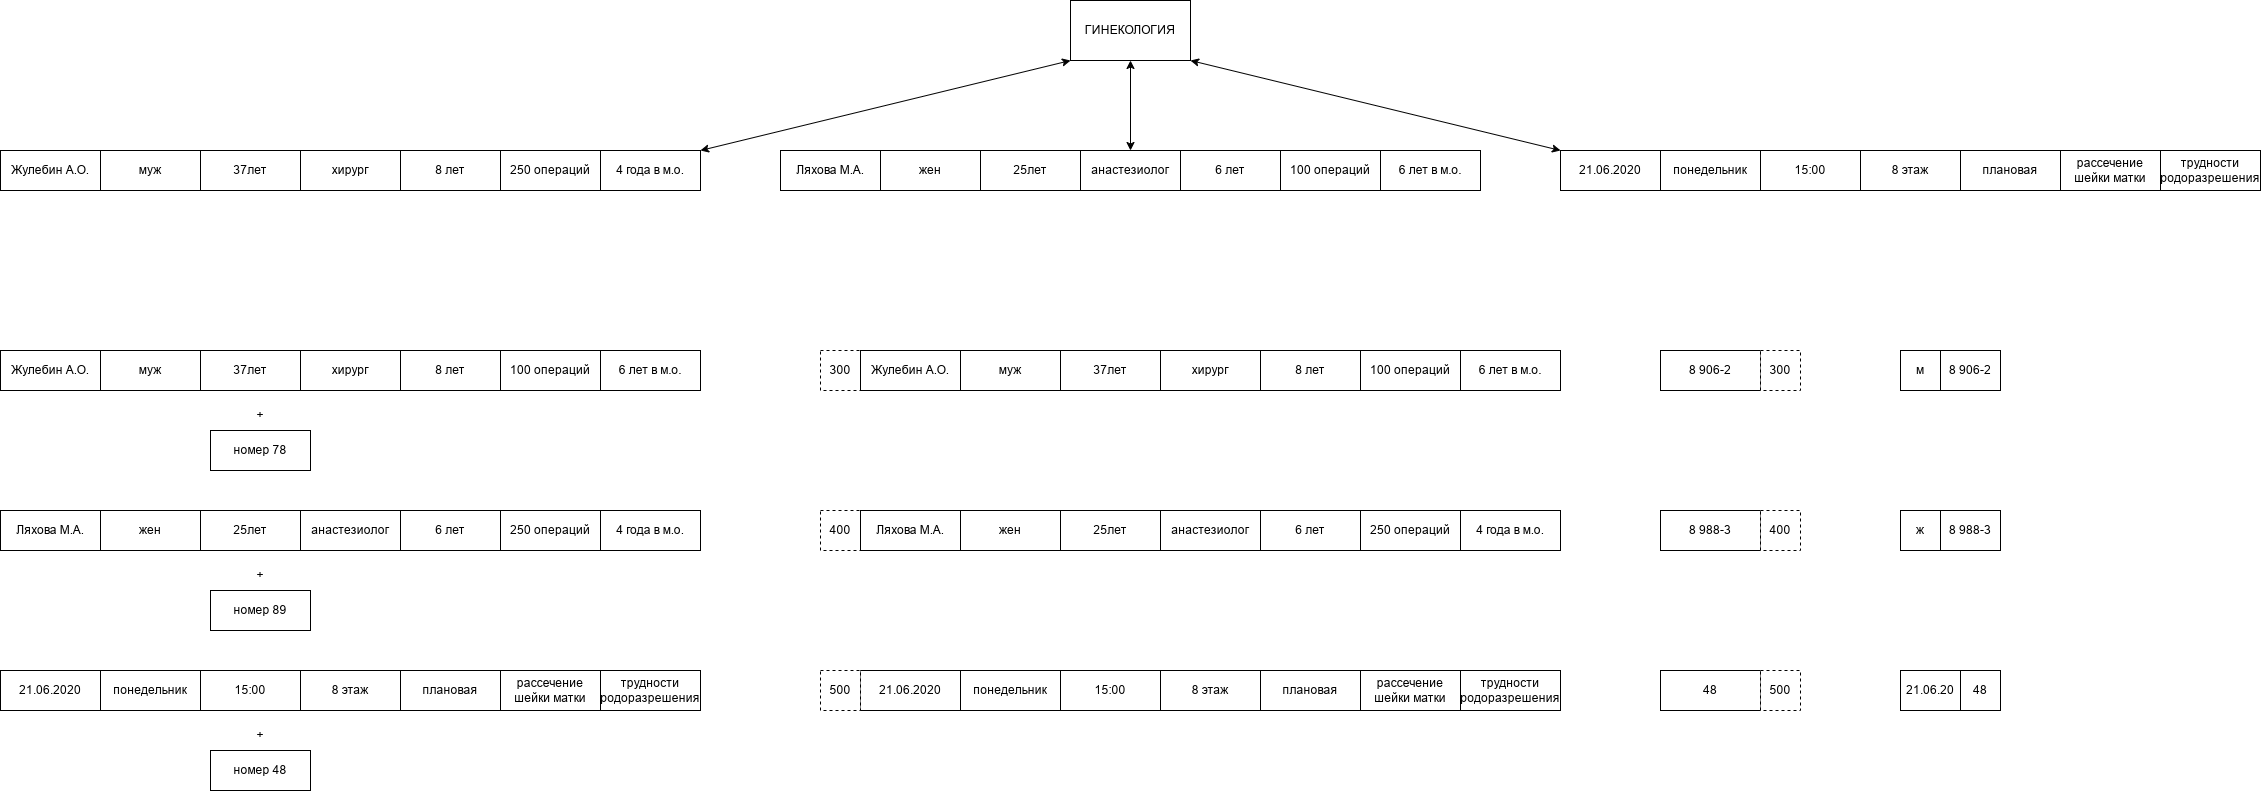

The diagram above was exported from draw.io. Its source (the exported page's mxGraphModel, read from the mxfile embedded in the PNG):
<mxGraphModel dx="2307" dy="778" grid="1" gridSize="10" guides="1" tooltips="1" connect="1" arrows="1" fold="1" page="1" pageScale="1" pageWidth="827" pageHeight="1169" math="0" shadow="0">
  <root>
    <mxCell id="0" />
    <mxCell id="1" parent="0" />
    <mxCell id="THXUie6xX-S9xYlLjbDB-1" parent="1" style="rounded=0;whiteSpace=wrap;html=1;" value="ГИНЕКОЛОГИЯ" vertex="1">
      <mxGeometry height="60" width="120" x="570" y="10" as="geometry" />
    </mxCell>
    <mxCell id="THXUie6xX-S9xYlLjbDB-6" parent="1" style="rounded=0;whiteSpace=wrap;html=1;" value="250 операций" vertex="1">
      <mxGeometry height="40" width="100" y="160" as="geometry" />
    </mxCell>
    <mxCell id="THXUie6xX-S9xYlLjbDB-8" parent="1" style="rounded=0;whiteSpace=wrap;html=1;" value="8 лет" vertex="1">
      <mxGeometry height="40" width="100" x="-100" y="160" as="geometry" />
    </mxCell>
    <mxCell id="THXUie6xX-S9xYlLjbDB-9" parent="1" style="rounded=0;whiteSpace=wrap;html=1;" value="хирург" vertex="1">
      <mxGeometry height="40" width="100" x="-200" y="160" as="geometry" />
    </mxCell>
    <mxCell id="THXUie6xX-S9xYlLjbDB-10" parent="1" style="rounded=0;whiteSpace=wrap;html=1;" value="4 года в м.о." vertex="1">
      <mxGeometry height="40" width="100" x="100" y="160" as="geometry" />
    </mxCell>
    <mxCell id="THXUie6xX-S9xYlLjbDB-11" parent="1" style="rounded=0;whiteSpace=wrap;html=1;" value="муж" vertex="1">
      <mxGeometry height="40" width="100" x="-400" y="160" as="geometry" />
    </mxCell>
    <mxCell id="THXUie6xX-S9xYlLjbDB-12" parent="1" style="rounded=0;whiteSpace=wrap;html=1;" value="Жулебин А.О." vertex="1">
      <mxGeometry height="40" width="100" x="-500" y="160" as="geometry" />
    </mxCell>
    <mxCell id="THXUie6xX-S9xYlLjbDB-13" parent="1" style="rounded=0;whiteSpace=wrap;html=1;" value="37лет" vertex="1">
      <mxGeometry height="40" width="100" x="-300" y="160" as="geometry" />
    </mxCell>
    <mxCell id="THXUie6xX-S9xYlLjbDB-14" parent="1" style="rounded=0;whiteSpace=wrap;html=1;" value="100 операций" vertex="1">
      <mxGeometry height="40" width="100" x="780" y="160" as="geometry" />
    </mxCell>
    <mxCell id="THXUie6xX-S9xYlLjbDB-15" parent="1" style="rounded=0;whiteSpace=wrap;html=1;" value="анастезиолог" vertex="1">
      <mxGeometry height="40" width="100" x="580" y="160" as="geometry" />
    </mxCell>
    <mxCell id="THXUie6xX-S9xYlLjbDB-16" parent="1" style="rounded=0;whiteSpace=wrap;html=1;" value="6 лет" vertex="1">
      <mxGeometry height="40" width="100" x="680" y="160" as="geometry" />
    </mxCell>
    <mxCell id="THXUie6xX-S9xYlLjbDB-17" parent="1" style="rounded=0;whiteSpace=wrap;html=1;" value="6 лет в м.о." vertex="1">
      <mxGeometry height="40" width="100" x="880" y="160" as="geometry" />
    </mxCell>
    <mxCell id="THXUie6xX-S9xYlLjbDB-18" parent="1" style="rounded=0;whiteSpace=wrap;html=1;" value="жен" vertex="1">
      <mxGeometry height="40" width="100" x="380" y="160" as="geometry" />
    </mxCell>
    <mxCell id="THXUie6xX-S9xYlLjbDB-19" parent="1" style="rounded=0;whiteSpace=wrap;html=1;" value="Ляхова М.А." vertex="1">
      <mxGeometry height="40" width="100" x="280" y="160" as="geometry" />
    </mxCell>
    <mxCell id="THXUie6xX-S9xYlLjbDB-20" parent="1" style="rounded=0;whiteSpace=wrap;html=1;" value="25лет" vertex="1">
      <mxGeometry height="40" width="100" x="480" y="160" as="geometry" />
    </mxCell>
    <mxCell id="THXUie6xX-S9xYlLjbDB-21" parent="1" style="rounded=0;whiteSpace=wrap;html=1;" value="рассечение шейки матки" vertex="1">
      <mxGeometry height="40" width="100" x="1560" y="160" as="geometry" />
    </mxCell>
    <mxCell id="THXUie6xX-S9xYlLjbDB-22" parent="1" style="rounded=0;whiteSpace=wrap;html=1;" value="плановая" vertex="1">
      <mxGeometry height="40" width="100" x="1460" y="160" as="geometry" />
    </mxCell>
    <mxCell id="THXUie6xX-S9xYlLjbDB-23" parent="1" style="rounded=0;whiteSpace=wrap;html=1;" value="8 этаж" vertex="1">
      <mxGeometry height="40" width="100" x="1360" y="160" as="geometry" />
    </mxCell>
    <mxCell id="THXUie6xX-S9xYlLjbDB-24" parent="1" style="rounded=0;whiteSpace=wrap;html=1;" value="трудности&lt;div&gt;родоразрешения&lt;/div&gt;" vertex="1">
      <mxGeometry height="40" width="100" x="1660" y="160" as="geometry" />
    </mxCell>
    <mxCell id="THXUie6xX-S9xYlLjbDB-25" parent="1" style="rounded=0;whiteSpace=wrap;html=1;" value="понедельник" vertex="1">
      <mxGeometry height="40" width="100" x="1160" y="160" as="geometry" />
    </mxCell>
    <mxCell id="THXUie6xX-S9xYlLjbDB-26" parent="1" style="rounded=0;whiteSpace=wrap;html=1;" value="21.06.2020" vertex="1">
      <mxGeometry height="40" width="100" x="1060" y="160" as="geometry" />
    </mxCell>
    <mxCell id="THXUie6xX-S9xYlLjbDB-27" parent="1" style="rounded=0;whiteSpace=wrap;html=1;" value="15:00" vertex="1">
      <mxGeometry height="40" width="100" x="1260" y="160" as="geometry" />
    </mxCell>
    <mxCell id="THXUie6xX-S9xYlLjbDB-28" parent="1" style="rounded=0;whiteSpace=wrap;html=1;" value="100 операций" vertex="1">
      <mxGeometry height="40" width="100" y="360" as="geometry" />
    </mxCell>
    <mxCell id="THXUie6xX-S9xYlLjbDB-29" parent="1" style="rounded=0;whiteSpace=wrap;html=1;" value="8 лет" vertex="1">
      <mxGeometry height="40" width="100" x="-100" y="360" as="geometry" />
    </mxCell>
    <mxCell id="THXUie6xX-S9xYlLjbDB-30" parent="1" style="rounded=0;whiteSpace=wrap;html=1;" value="хирург" vertex="1">
      <mxGeometry height="40" width="100" x="-200" y="360" as="geometry" />
    </mxCell>
    <mxCell id="THXUie6xX-S9xYlLjbDB-31" parent="1" style="rounded=0;whiteSpace=wrap;html=1;" value="6 лет в м.о." vertex="1">
      <mxGeometry height="40" width="100" x="100" y="360" as="geometry" />
    </mxCell>
    <mxCell id="THXUie6xX-S9xYlLjbDB-32" parent="1" style="rounded=0;whiteSpace=wrap;html=1;" value="муж" vertex="1">
      <mxGeometry height="40" width="100" x="-400" y="360" as="geometry" />
    </mxCell>
    <mxCell id="THXUie6xX-S9xYlLjbDB-33" parent="1" style="rounded=0;whiteSpace=wrap;html=1;" value="Жулебин А.О." vertex="1">
      <mxGeometry height="40" width="100" x="-500" y="360" as="geometry" />
    </mxCell>
    <mxCell id="THXUie6xX-S9xYlLjbDB-34" parent="1" style="rounded=0;whiteSpace=wrap;html=1;" value="37лет" vertex="1">
      <mxGeometry height="40" width="100" x="-300" y="360" as="geometry" />
    </mxCell>
    <mxCell id="THXUie6xX-S9xYlLjbDB-35" parent="1" style="text;html=1;whiteSpace=wrap;strokeColor=none;fillColor=none;align=center;verticalAlign=middle;rounded=0;" value="+" vertex="1">
      <mxGeometry height="30" width="60" x="-270" y="410" as="geometry" />
    </mxCell>
    <mxCell id="THXUie6xX-S9xYlLjbDB-37" parent="1" style="rounded=0;whiteSpace=wrap;html=1;" value="номер 78" vertex="1">
      <mxGeometry height="40" width="100" x="-290" y="440" as="geometry" />
    </mxCell>
    <mxCell id="THXUie6xX-S9xYlLjbDB-38" parent="1" style="rounded=0;whiteSpace=wrap;html=1;" value="100 операций" vertex="1">
      <mxGeometry height="40" width="100" x="860" y="360" as="geometry" />
    </mxCell>
    <mxCell id="THXUie6xX-S9xYlLjbDB-39" parent="1" style="rounded=0;whiteSpace=wrap;html=1;" value="8 лет" vertex="1">
      <mxGeometry height="40" width="100" x="760" y="360" as="geometry" />
    </mxCell>
    <mxCell id="THXUie6xX-S9xYlLjbDB-40" parent="1" style="rounded=0;whiteSpace=wrap;html=1;" value="хирург" vertex="1">
      <mxGeometry height="40" width="100" x="660" y="360" as="geometry" />
    </mxCell>
    <mxCell id="THXUie6xX-S9xYlLjbDB-41" parent="1" style="rounded=0;whiteSpace=wrap;html=1;dashed=1;" value="300" vertex="1">
      <mxGeometry height="40" width="40" x="320" y="360" as="geometry" />
    </mxCell>
    <mxCell id="THXUie6xX-S9xYlLjbDB-42" parent="1" style="rounded=0;whiteSpace=wrap;html=1;" value="муж" vertex="1">
      <mxGeometry height="40" width="100" x="460" y="360" as="geometry" />
    </mxCell>
    <mxCell id="THXUie6xX-S9xYlLjbDB-43" parent="1" style="rounded=0;whiteSpace=wrap;html=1;" value="Жулебин А.О." vertex="1">
      <mxGeometry height="40" width="100" x="360" y="360" as="geometry" />
    </mxCell>
    <mxCell id="THXUie6xX-S9xYlLjbDB-44" parent="1" style="rounded=0;whiteSpace=wrap;html=1;" value="37лет" vertex="1">
      <mxGeometry height="40" width="100" x="560" y="360" as="geometry" />
    </mxCell>
    <mxCell id="THXUie6xX-S9xYlLjbDB-45" parent="1" style="rounded=0;whiteSpace=wrap;html=1;" value="8 906-2" vertex="1">
      <mxGeometry height="40" width="100" x="1160" y="360" as="geometry" />
    </mxCell>
    <mxCell id="THXUie6xX-S9xYlLjbDB-46" parent="1" style="rounded=0;whiteSpace=wrap;html=1;dashed=1;" value="300" vertex="1">
      <mxGeometry height="40" width="40" x="1260" y="360" as="geometry" />
    </mxCell>
    <mxCell id="THXUie6xX-S9xYlLjbDB-47" parent="1" style="rounded=0;whiteSpace=wrap;html=1;" value="250 операций" vertex="1">
      <mxGeometry height="40" width="100" y="520" as="geometry" />
    </mxCell>
    <mxCell id="THXUie6xX-S9xYlLjbDB-48" parent="1" style="rounded=0;whiteSpace=wrap;html=1;" value="анастезиолог" vertex="1">
      <mxGeometry height="40" width="100" x="-200" y="520" as="geometry" />
    </mxCell>
    <mxCell id="THXUie6xX-S9xYlLjbDB-49" parent="1" style="rounded=0;whiteSpace=wrap;html=1;" value="6 лет" vertex="1">
      <mxGeometry height="40" width="100" x="-100" y="520" as="geometry" />
    </mxCell>
    <mxCell id="THXUie6xX-S9xYlLjbDB-50" parent="1" style="rounded=0;whiteSpace=wrap;html=1;" value="4 года в м.о." vertex="1">
      <mxGeometry height="40" width="100" x="100" y="520" as="geometry" />
    </mxCell>
    <mxCell id="THXUie6xX-S9xYlLjbDB-51" parent="1" style="rounded=0;whiteSpace=wrap;html=1;" value="жен" vertex="1">
      <mxGeometry height="40" width="100" x="-400" y="520" as="geometry" />
    </mxCell>
    <mxCell id="THXUie6xX-S9xYlLjbDB-52" parent="1" style="rounded=0;whiteSpace=wrap;html=1;" value="Ляхова М.А." vertex="1">
      <mxGeometry height="40" width="100" x="-500" y="520" as="geometry" />
    </mxCell>
    <mxCell id="THXUie6xX-S9xYlLjbDB-53" parent="1" style="rounded=0;whiteSpace=wrap;html=1;" value="25лет" vertex="1">
      <mxGeometry height="40" width="100" x="-300" y="520" as="geometry" />
    </mxCell>
    <mxCell id="THXUie6xX-S9xYlLjbDB-54" parent="1" style="rounded=0;whiteSpace=wrap;html=1;" value="250 операций" vertex="1">
      <mxGeometry height="40" width="100" x="860" y="520" as="geometry" />
    </mxCell>
    <mxCell id="THXUie6xX-S9xYlLjbDB-55" parent="1" style="rounded=0;whiteSpace=wrap;html=1;" value="анастезиолог" vertex="1">
      <mxGeometry height="40" width="100" x="660" y="520" as="geometry" />
    </mxCell>
    <mxCell id="THXUie6xX-S9xYlLjbDB-56" parent="1" style="rounded=0;whiteSpace=wrap;html=1;" value="6 лет" vertex="1">
      <mxGeometry height="40" width="100" x="760" y="520" as="geometry" />
    </mxCell>
    <mxCell id="THXUie6xX-S9xYlLjbDB-57" parent="1" style="rounded=0;whiteSpace=wrap;html=1;dashed=1;" value="400" vertex="1">
      <mxGeometry height="40" width="40" x="320" y="520" as="geometry" />
    </mxCell>
    <mxCell id="THXUie6xX-S9xYlLjbDB-58" parent="1" style="rounded=0;whiteSpace=wrap;html=1;" value="жен" vertex="1">
      <mxGeometry height="40" width="100" x="460" y="520" as="geometry" />
    </mxCell>
    <mxCell id="THXUie6xX-S9xYlLjbDB-59" parent="1" style="rounded=0;whiteSpace=wrap;html=1;" value="Ляхова М.А." vertex="1">
      <mxGeometry height="40" width="100" x="360" y="520" as="geometry" />
    </mxCell>
    <mxCell id="THXUie6xX-S9xYlLjbDB-60" parent="1" style="rounded=0;whiteSpace=wrap;html=1;" value="25лет" vertex="1">
      <mxGeometry height="40" width="100" x="560" y="520" as="geometry" />
    </mxCell>
    <mxCell id="THXUie6xX-S9xYlLjbDB-61" parent="1" style="rounded=0;whiteSpace=wrap;html=1;" value="8 988-3" vertex="1">
      <mxGeometry height="40" width="100" x="1160" y="520" as="geometry" />
    </mxCell>
    <mxCell id="THXUie6xX-S9xYlLjbDB-62" parent="1" style="rounded=0;whiteSpace=wrap;html=1;dashed=1;" value="400" vertex="1">
      <mxGeometry height="40" width="40" x="1260" y="520" as="geometry" />
    </mxCell>
    <mxCell id="THXUie6xX-S9xYlLjbDB-63" parent="1" style="rounded=0;whiteSpace=wrap;html=1;" value="48" vertex="1">
      <mxGeometry height="40" width="100" x="1160" y="680" as="geometry" />
    </mxCell>
    <mxCell id="THXUie6xX-S9xYlLjbDB-64" parent="1" style="rounded=0;whiteSpace=wrap;html=1;dashed=1;" value="500" vertex="1">
      <mxGeometry height="40" width="40" x="1260" y="680" as="geometry" />
    </mxCell>
    <mxCell id="THXUie6xX-S9xYlLjbDB-65" parent="1" style="text;html=1;whiteSpace=wrap;strokeColor=none;fillColor=none;align=center;verticalAlign=middle;rounded=0;" value="+" vertex="1">
      <mxGeometry height="30" width="60" x="-270" y="570" as="geometry" />
    </mxCell>
    <mxCell id="THXUie6xX-S9xYlLjbDB-66" parent="1" style="rounded=0;whiteSpace=wrap;html=1;" value="номер 89" vertex="1">
      <mxGeometry height="40" width="100" x="-290" y="600" as="geometry" />
    </mxCell>
    <mxCell id="THXUie6xX-S9xYlLjbDB-67" parent="1" style="rounded=0;whiteSpace=wrap;html=1;" value="рассечение шейки матки" vertex="1">
      <mxGeometry height="40" width="100" y="680" as="geometry" />
    </mxCell>
    <mxCell id="THXUie6xX-S9xYlLjbDB-68" parent="1" style="rounded=0;whiteSpace=wrap;html=1;" value="плановая" vertex="1">
      <mxGeometry height="40" width="100" x="-100" y="680" as="geometry" />
    </mxCell>
    <mxCell id="THXUie6xX-S9xYlLjbDB-69" parent="1" style="rounded=0;whiteSpace=wrap;html=1;" value="8 этаж" vertex="1">
      <mxGeometry height="40" width="100" x="-200" y="680" as="geometry" />
    </mxCell>
    <mxCell id="THXUie6xX-S9xYlLjbDB-70" parent="1" style="rounded=0;whiteSpace=wrap;html=1;" value="трудности&lt;div&gt;родоразрешения&lt;/div&gt;" vertex="1">
      <mxGeometry height="40" width="100" x="100" y="680" as="geometry" />
    </mxCell>
    <mxCell id="THXUie6xX-S9xYlLjbDB-71" parent="1" style="rounded=0;whiteSpace=wrap;html=1;" value="понедельник" vertex="1">
      <mxGeometry height="40" width="100" x="-400" y="680" as="geometry" />
    </mxCell>
    <mxCell id="THXUie6xX-S9xYlLjbDB-72" parent="1" style="rounded=0;whiteSpace=wrap;html=1;" value="21.06.2020" vertex="1">
      <mxGeometry height="40" width="100" x="-500" y="680" as="geometry" />
    </mxCell>
    <mxCell id="THXUie6xX-S9xYlLjbDB-73" parent="1" style="rounded=0;whiteSpace=wrap;html=1;" value="15:00" vertex="1">
      <mxGeometry height="40" width="100" x="-300" y="680" as="geometry" />
    </mxCell>
    <mxCell id="THXUie6xX-S9xYlLjbDB-74" parent="1" style="text;html=1;whiteSpace=wrap;strokeColor=none;fillColor=none;align=center;verticalAlign=middle;rounded=0;" value="+" vertex="1">
      <mxGeometry height="30" width="60" x="-270" y="730" as="geometry" />
    </mxCell>
    <mxCell id="THXUie6xX-S9xYlLjbDB-75" parent="1" style="rounded=0;whiteSpace=wrap;html=1;" value="номер 48" vertex="1">
      <mxGeometry height="40" width="100" x="-290" y="760" as="geometry" />
    </mxCell>
    <mxCell id="THXUie6xX-S9xYlLjbDB-76" parent="1" style="rounded=0;whiteSpace=wrap;html=1;" value="рассечение шейки матки" vertex="1">
      <mxGeometry height="40" width="100" x="860" y="680" as="geometry" />
    </mxCell>
    <mxCell id="THXUie6xX-S9xYlLjbDB-77" parent="1" style="rounded=0;whiteSpace=wrap;html=1;" value="плановая" vertex="1">
      <mxGeometry height="40" width="100" x="760" y="680" as="geometry" />
    </mxCell>
    <mxCell id="THXUie6xX-S9xYlLjbDB-78" parent="1" style="rounded=0;whiteSpace=wrap;html=1;" value="8 этаж" vertex="1">
      <mxGeometry height="40" width="100" x="660" y="680" as="geometry" />
    </mxCell>
    <mxCell id="THXUie6xX-S9xYlLjbDB-79" parent="1" style="rounded=0;whiteSpace=wrap;html=1;" value="трудности&lt;div&gt;родоразрешения&lt;/div&gt;" vertex="1">
      <mxGeometry height="40" width="100" x="960" y="680" as="geometry" />
    </mxCell>
    <mxCell id="THXUie6xX-S9xYlLjbDB-80" parent="1" style="rounded=0;whiteSpace=wrap;html=1;" value="понедельник" vertex="1">
      <mxGeometry height="40" width="100" x="460" y="680" as="geometry" />
    </mxCell>
    <mxCell id="THXUie6xX-S9xYlLjbDB-81" parent="1" style="rounded=0;whiteSpace=wrap;html=1;" value="21.06.2020" vertex="1">
      <mxGeometry height="40" width="100" x="360" y="680" as="geometry" />
    </mxCell>
    <mxCell id="THXUie6xX-S9xYlLjbDB-82" parent="1" style="rounded=0;whiteSpace=wrap;html=1;" value="15:00" vertex="1">
      <mxGeometry height="40" width="100" x="560" y="680" as="geometry" />
    </mxCell>
    <mxCell id="THXUie6xX-S9xYlLjbDB-83" parent="1" style="rounded=0;whiteSpace=wrap;html=1;dashed=1;" value="500" vertex="1">
      <mxGeometry height="40" width="40" x="320" y="680" as="geometry" />
    </mxCell>
    <mxCell id="THXUie6xX-S9xYlLjbDB-84" parent="1" style="rounded=0;whiteSpace=wrap;html=1;" value="4 года в м.о." vertex="1">
      <mxGeometry height="40" width="100" x="960" y="520" as="geometry" />
    </mxCell>
    <mxCell id="THXUie6xX-S9xYlLjbDB-85" parent="1" style="rounded=0;whiteSpace=wrap;html=1;" value="6 лет в м.о." vertex="1">
      <mxGeometry height="40" width="100" x="960" y="360" as="geometry" />
    </mxCell>
    <mxCell id="THXUie6xX-S9xYlLjbDB-87" edge="1" parent="1" source="THXUie6xX-S9xYlLjbDB-10" style="endArrow=classic;startArrow=classic;html=1;rounded=0;entryX=0;entryY=1;entryDx=0;entryDy=0;exitX=1;exitY=0;exitDx=0;exitDy=0;" target="THXUie6xX-S9xYlLjbDB-1" value="">
      <mxGeometry height="50" relative="1" width="50" as="geometry">
        <mxPoint x="470" y="120" as="sourcePoint" />
        <mxPoint x="520" y="70" as="targetPoint" />
      </mxGeometry>
    </mxCell>
    <mxCell id="THXUie6xX-S9xYlLjbDB-89" edge="1" parent="1" source="THXUie6xX-S9xYlLjbDB-1" style="endArrow=classic;startArrow=classic;html=1;rounded=0;exitX=1;exitY=1;exitDx=0;exitDy=0;entryX=0;entryY=0;entryDx=0;entryDy=0;" target="THXUie6xX-S9xYlLjbDB-26" value="">
      <mxGeometry height="50" relative="1" width="50" as="geometry">
        <mxPoint x="1080" y="110" as="sourcePoint" />
        <mxPoint x="1120" y="60" as="targetPoint" />
      </mxGeometry>
    </mxCell>
    <mxCell id="THXUie6xX-S9xYlLjbDB-90" edge="1" parent="1" source="THXUie6xX-S9xYlLjbDB-15" style="endArrow=classic;startArrow=classic;html=1;rounded=0;entryX=0.5;entryY=1;entryDx=0;entryDy=0;exitX=0.5;exitY=0;exitDx=0;exitDy=0;" target="THXUie6xX-S9xYlLjbDB-1" value="">
      <mxGeometry height="50" relative="1" width="50" as="geometry">
        <mxPoint x="610" y="150" as="sourcePoint" />
        <mxPoint x="660" y="100" as="targetPoint" />
      </mxGeometry>
    </mxCell>
    <mxCell id="THXUie6xX-S9xYlLjbDB-97" parent="1" style="rounded=0;whiteSpace=wrap;html=1;" value="м" vertex="1">
      <mxGeometry height="40" width="40" x="1400" y="360" as="geometry" />
    </mxCell>
    <mxCell id="THXUie6xX-S9xYlLjbDB-98" parent="1" style="rounded=0;whiteSpace=wrap;html=1;" value="ж" vertex="1">
      <mxGeometry height="40" width="40" x="1400" y="520" as="geometry" />
    </mxCell>
    <mxCell id="THXUie6xX-S9xYlLjbDB-99" parent="1" style="rounded=0;whiteSpace=wrap;html=1;" value="21.06.20" vertex="1">
      <mxGeometry height="40" width="60" x="1400" y="680" as="geometry" />
    </mxCell>
    <mxCell id="THXUie6xX-S9xYlLjbDB-100" parent="1" style="rounded=0;whiteSpace=wrap;html=1;" value="48" vertex="1">
      <mxGeometry height="40" width="40" x="1460" y="680" as="geometry" />
    </mxCell>
    <mxCell id="THXUie6xX-S9xYlLjbDB-101" parent="1" style="rounded=0;whiteSpace=wrap;html=1;" value="8 988-3" vertex="1">
      <mxGeometry height="40" width="60" x="1440" y="520" as="geometry" />
    </mxCell>
    <mxCell id="THXUie6xX-S9xYlLjbDB-102" parent="1" style="rounded=0;whiteSpace=wrap;html=1;" value="8 906-2" vertex="1">
      <mxGeometry height="40" width="60" x="1440" y="360" as="geometry" />
    </mxCell>
  </root>
</mxGraphModel>